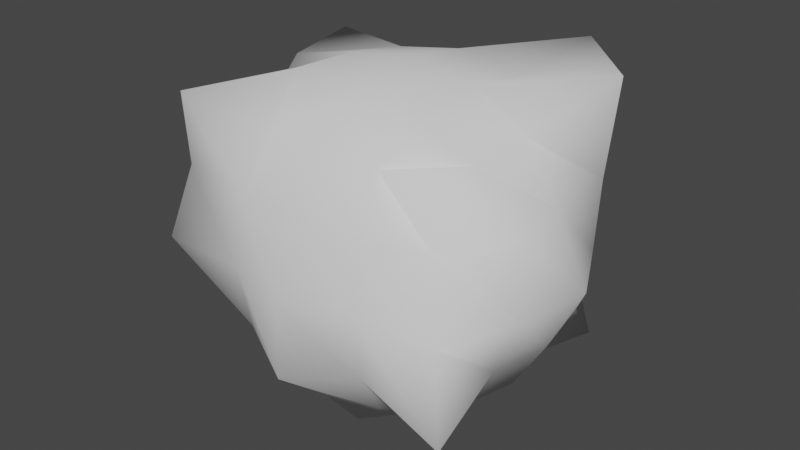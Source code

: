 # Source: Fireball.blend  (saved by Blender 2.82.7; exported with 4.5.12 LTS)
import bpy
from mathutils import Matrix  # noqa: F401  (used for matrix-valued properties, if any)

bpy.ops.wm.read_factory_settings(use_empty=True)
scene = bpy.context.scene
scene.name = 'Scene'

# ---- collections
col_collection = bpy.data.collections.new('Collection'); scene.collection.children.link(col_collection)

# ---- world
world_world = bpy.data.worlds.new('World'); scene.world = world_world
world_world.use_nodes = True; world_world.node_tree.nodes.clear()
_N = world_world.node_tree.nodes; _L = world_world.node_tree.links
n0 = _N.new('ShaderNodeOutputWorld'); n0.name = 'World Output'; n0.location = (300, 300)
n1 = _N.new('ShaderNodeBackground'); n1.name = 'Background'; n1.location = (10, 300)
n1.inputs[0].default_value = (0.05088, 0.05088, 0.05088, 1.0)
_L.new(n1.outputs[0], n0.inputs[0])
n0.is_active_output = True
world_world.color = (0.05088, 0.05088, 0.05088)
world_world.use_sun_shadow = False
world_world.sun_shadow_jitter_overblur = 0.0

# ---- meshes
me_cube_001 = bpy.data.meshes.new('Cube.001')
me_cube_001.from_pydata([(-0.3845, -0.3845, -0.3845), (-0.5385, -0.5385, 0.5385), (-0.3845, 0.3845, -0.3845), (-0.3845, 0.3845, 0.3845), (0.3845, -0.3845, -0.3845), (0.4615, -0.4615, 0.4615), (0.4872, 0.4872, -0.4872), (0.3845, 0.3845, 0.3845), (-0.4395, 0.2303, -0.4395), (-0.531, 9.313e-10, -0.531), (-0.4395, -0.2303, -0.4395), (-0.4395, -0.4395, -0.2303), (-0.5939, -0.5939, -1.863e-09), (-0.5285, -0.5285, 0.2745), (-0.4395, -0.2303, 0.4395), (-0.531, -6.519e-09, 0.531), (-0.5581, 0.2893, 0.5581), (-0.4395, 0.4395, 0.2303), (-0.5939, 0.5939, -2.794e-09), (-0.4395, 0.4395, -0.2303), (0.2303, 0.4395, -0.4395), (1.583e-08, 0.5101, -0.5101), (-0.3188, 0.6174, -0.6174), (-0.2303, 0.4395, 0.4395), (-5.588e-09, 0.4996, 0.4996), (0.3188, 0.6174, 0.6174), (0.4395, 0.4395, 0.2303), (0.4682, 0.4682, -2.794e-09), (0.4395, 0.4395, -0.2303), (0.4395, -0.2303, -0.4395), (0.4682, -1.676e-08, -0.4682), (0.4494, 0.2352, -0.4494), (0.6174, 0.3188, 0.6174), (0.4682, -1.863e-09, 0.4682), (0.4395, -0.2303, 0.4395), (0.4395, -0.4395, 0.2303), (0.5624, -0.5624, -2.794e-09), (0.6174, -0.6174, -0.3188), (-0.2303, -0.4395, -0.4395), (-1.211e-08, -0.4682, -0.4682), (0.2303, -0.4395, -0.4395), (0.2303, -0.4395, 0.4395), (-9.313e-10, -0.4682, 0.4682), (-0.2303, -0.4395, 0.4395), (-0.7095, -0.3086, -0.3086), (-0.594, -0.2643, -5.588e-09), (-0.5537, -0.2481, 0.2481), (-0.761, 1.024e-08, -0.3255), (-0.7728, -1.211e-08, 5.588e-09), (-0.594, -5.588e-09, 0.2643), (-0.5537, 0.2481, -0.2481), (-0.8444, 0.3561, 1.118e-08), (-0.5797, 0.2581, 0.2581), (-0.2884, 0.6576, -0.2884), (-0.3051, 0.7053, -9.313e-09), (-0.2481, 0.5537, 0.2481), (2.515e-08, 0.594, -0.2643), (9.313e-09, 0.6395, 4.657e-09), (-5.588e-09, 0.594, 0.2643), (0.2481, 0.5537, -0.2481), (0.2643, 0.594, 7.451e-09), (0.2783, 0.6316, 0.2783), (0.5537, 0.2481, -0.2481), (0.594, 0.2643, -9.313e-09), (0.6056, 0.2682, 0.2682), (0.594, -2.887e-08, -0.2643), (0.7284, -1.304e-08, 5.588e-09), (0.594, 5.588e-09, 0.2643), (0.5537, -0.2481, -0.2481), (0.6775, -0.2949, 7.451e-09), (0.6706, -0.2935, 0.2935), (0.2481, -0.5537, -0.2481), (0.2643, -0.594, -9.313e-09), (0.2481, -0.5537, 0.2481), (-2.515e-08, -0.6775, -0.2949), (-9.313e-09, -0.6691, 4.657e-09), (5.588e-09, -0.594, 0.2643), (-0.2481, -0.5537, -0.2481), (-0.2643, -0.594, 7.451e-09), (-0.2481, -0.5537, 0.2481), (-0.2481, 0.2481, -0.5537), (-7.451e-09, 0.2643, -0.594), (0.2481, 0.2481, -0.5537), (-0.2643, -1.397e-08, -0.594), (0.0, -5.588e-09, -0.6395), (0.2796, 1.863e-09, -0.6358), (-0.2783, -0.2783, -0.6316), (1.211e-08, -0.2949, -0.6775), (0.2481, -0.2481, -0.5537), (0.2481, 0.2481, 0.5537), (1.118e-08, 0.2643, 0.594), (-0.2481, 0.2481, 0.5537), (0.2643, -2.142e-08, 0.594), (-9.313e-10, -1.397e-08, 0.6395), (-0.2643, 1.863e-09, 0.594), (0.2481, -0.2481, 0.5537), (-1.676e-08, -0.2643, 0.594), (-0.2682, -0.2682, 0.6056)], [], [(44, 45, 48, 47), (45, 46, 49, 48), (47, 48, 51, 50), (48, 49, 52, 51), (0, 11, 44, 10), (11, 12, 45, 44), (12, 13, 46, 45), (13, 1, 14, 46), (46, 14, 15, 49), (49, 15, 16, 52), (52, 16, 3, 17), (51, 52, 17, 18), (50, 51, 18, 19), (8, 50, 19, 2), (9, 47, 50, 8), (10, 44, 47, 9), (53, 54, 57, 56), (54, 55, 58, 57), (56, 57, 60, 59), (57, 58, 61, 60), (2, 19, 53, 22), (19, 18, 54, 53), (18, 17, 55, 54), (17, 3, 23, 55), (55, 23, 24, 58), (58, 24, 25, 61), (61, 25, 7, 26), (60, 61, 26, 27), (59, 60, 27, 28), (20, 59, 28, 6), (21, 56, 59, 20), (22, 53, 56, 21), (62, 63, 66, 65), (63, 64, 67, 66), (65, 66, 69, 68), (66, 67, 70, 69), (6, 28, 62, 31), (28, 27, 63, 62), (27, 26, 64, 63), (26, 7, 32, 64), (64, 32, 33, 67), (67, 33, 34, 70), (70, 34, 5, 35), (69, 70, 35, 36), (68, 69, 36, 37), (29, 68, 37, 4), (30, 65, 68, 29), (31, 62, 65, 30), (71, 72, 75, 74), (72, 73, 76, 75), (74, 75, 78, 77), (75, 76, 79, 78), (4, 37, 71, 40), (37, 36, 72, 71), (36, 35, 73, 72), (35, 5, 41, 73), (73, 41, 42, 76), (76, 42, 43, 79), (79, 43, 1, 13), (78, 79, 13, 12), (77, 78, 12, 11), (38, 77, 11, 0), (39, 74, 77, 38), (40, 71, 74, 39), (80, 81, 84, 83), (81, 82, 85, 84), (83, 84, 87, 86), (84, 85, 88, 87), (2, 22, 80, 8), (22, 21, 81, 80), (21, 20, 82, 81), (20, 6, 31, 82), (82, 31, 30, 85), (85, 30, 29, 88), (88, 29, 4, 40), (87, 88, 40, 39), (86, 87, 39, 38), (10, 86, 38, 0), (9, 83, 86, 10), (8, 80, 83, 9), (89, 90, 93, 92), (90, 91, 94, 93), (92, 93, 96, 95), (93, 94, 97, 96), (7, 25, 89, 32), (25, 24, 90, 89), (24, 23, 91, 90), (23, 3, 16, 91), (91, 16, 15, 94), (94, 15, 14, 97), (97, 14, 1, 43), (96, 97, 43, 42), (95, 96, 42, 41), (34, 95, 41, 5), (33, 92, 95, 34), (32, 89, 92, 33)])
me_cube_001.polygons.foreach_set('use_smooth', [True] * 96)
_uv = me_cube_001.uv_layers.new(name='UVMap')
_uv.uv.foreach_set('vector', [0.4471, 0.479, 0.4108, 0.4642, 0.4371, 0.4261, 0.4711, 0.4556, 0.4108, 0.4642, 0.3778, 0.4498, 0.388, 0.4107, 0.4371, 0.4261, 0.4711, 0.4556, 0.4371, 0.4261, 0.4554, 0.3858, 0.5084, 0.4155, 0.4371, 0.4261, 0.388, 0.4107, 0.3982, 0.3647, 0.4554, 0.3858, 0.4495, 0.5251, 0.4252, 0.5118, 0.4471, 0.479, 0.4734, 0.5107, 0.4252, 0.5118, 0.3915, 0.4958, 0.4108, 0.4642, 0.4471, 0.479, 0.3915, 0.4958, 0.3665, 0.4834, 0.3778, 0.4498, 0.4108, 0.4642, 0.3665, 0.4834, 0.3503, 0.4751, 0.3449, 0.4423, 0.3778, 0.4498, 0.3778, 0.4498, 0.3449, 0.4423, 0.3465, 0.4004, 0.388, 0.4107, 0.388, 0.4107, 0.3465, 0.4004, 0.3528, 0.3617, 0.3982, 0.3647, 0.3982, 0.3647, 0.3528, 0.3617, 0.3645, 0.2978, 0.416, 0.3137, 0.4554, 0.3858, 0.3982, 0.3647, 0.416, 0.3137, 0.4774, 0.3415, 0.5084, 0.4155, 0.4554, 0.3858, 0.4774, 0.3415, 0.535, 0.3749, 0.5421, 0.4482, 0.5084, 0.4155, 0.535, 0.3749, 0.5738, 0.4091, 0.5023, 0.4827, 0.4711, 0.4556, 0.5084, 0.4155, 0.5421, 0.4482, 0.4734, 0.5107, 0.4471, 0.479, 0.4711, 0.4556, 0.5023, 0.4827, 0.581, 0.3137, 0.5064, 0.2851, 0.5292, 0.2024, 0.607, 0.2273, 0.5064, 0.2851, 0.4336, 0.2541, 0.4497, 0.1787, 0.5292, 0.2024, 0.607, 0.2273, 0.5292, 0.2024, 0.5542, 0.1232, 0.6265, 0.1524, 0.5292, 0.2024, 0.4497, 0.1787, 0.4703, 0.09218, 0.5542, 0.1232, 0.5738, 0.4091, 0.535, 0.3749, 0.581, 0.3137, 0.6721, 0.3631, 0.535, 0.3749, 0.4774, 0.3415, 0.5064, 0.2851, 0.581, 0.3137, 0.4774, 0.3415, 0.416, 0.3137, 0.4336, 0.2541, 0.5064, 0.2851, 0.416, 0.3137, 0.3645, 0.2978, 0.3646, 0.2405, 0.4336, 0.2541, 0.4336, 0.2541, 0.3646, 0.2405, 0.3707, 0.1614, 0.4497, 0.1787, 0.4497, 0.1787, 0.3707, 0.1614, 0.3713, 0.04623, 0.4703, 0.09218, 0.4703, 0.09218, 0.3713, 0.04623, 0.4682, 8.573e-05, 0.517, 0.02572, 0.5542, 0.1232, 0.4703, 0.09218, 0.517, 0.02572, 0.5857, 0.05409, 0.6265, 0.1524, 0.5542, 0.1232, 0.5857, 0.05409, 0.6516, 0.08759, 0.6934, 0.1716, 0.6265, 0.1524, 0.6516, 0.08759, 0.7351, 0.09847, 0.6849, 0.2507, 0.607, 0.2273, 0.6265, 0.1524, 0.6934, 0.1716, 0.6721, 0.3631, 0.581, 0.3137, 0.607, 0.2273, 0.6849, 0.2507, 0.3397, 0.898, 0.262, 0.8857, 0.2826, 0.8035, 0.3581, 0.8248, 0.262, 0.8857, 0.1757, 0.8673, 0.2028, 0.7842, 0.2826, 0.8035, 0.3581, 0.8248, 0.2826, 0.8035, 0.2995, 0.7331, 0.3698, 0.7533, 0.2826, 0.8035, 0.2028, 0.7842, 0.2372, 0.7138, 0.2995, 0.7331, 0.4097, 0.9999, 0.3278, 0.9686, 0.3397, 0.898, 0.411, 0.9148, 0.3278, 0.9686, 0.2518, 0.9621, 0.262, 0.8857, 0.3397, 0.898, 0.2518, 0.9621, 0.1768, 0.9482, 0.1757, 0.8673, 0.262, 0.8857, 0.1768, 0.9482, 0.1217, 0.9419, 0.05831, 0.8532, 0.1757, 0.8673, 0.1757, 0.8673, 0.05831, 0.8532, 0.1327, 0.7535, 0.2028, 0.7842, 0.2028, 0.7842, 0.1327, 0.7535, 0.1675, 0.6838, 0.2372, 0.7138, 0.2372, 0.7138, 0.1675, 0.6838, 0.1895, 0.6081, 0.2566, 0.6447, 0.2995, 0.7331, 0.2372, 0.7138, 0.2566, 0.6447, 0.3222, 0.6758, 0.3698, 0.7533, 0.2995, 0.7331, 0.3222, 0.6758, 0.3658, 0.685, 0.4424, 0.7604, 0.3698, 0.7533, 0.3658, 0.685, 0.4363, 0.6977, 0.4323, 0.8395, 0.3581, 0.8248, 0.3698, 0.7533, 0.4424, 0.7604, 0.411, 0.9148, 0.3397, 0.898, 0.3581, 0.8248, 0.4323, 0.8395, 0.3895, 0.6363, 0.3389, 0.6189, 0.3601, 0.5711, 0.4032, 0.5853, 0.3389, 0.6189, 0.2896, 0.5912, 0.3191, 0.5466, 0.3601, 0.5711, 0.4032, 0.5853, 0.3601, 0.5711, 0.3781, 0.5316, 0.4137, 0.5455, 0.3601, 0.5711, 0.3191, 0.5466, 0.3458, 0.5133, 0.3781, 0.5316, 0.4363, 0.6977, 0.3658, 0.685, 0.3895, 0.6363, 0.443, 0.6429, 0.3658, 0.685, 0.3222, 0.6758, 0.3389, 0.6189, 0.3895, 0.6363, 0.3222, 0.6758, 0.2566, 0.6447, 0.2896, 0.5912, 0.3389, 0.6189, 0.2566, 0.6447, 0.1895, 0.6081, 0.2404, 0.5553, 0.2896, 0.5912, 0.2896, 0.5912, 0.2404, 0.5553, 0.2864, 0.5152, 0.3191, 0.5466, 0.3191, 0.5466, 0.2864, 0.5152, 0.3204, 0.4899, 0.3458, 0.5133, 0.3458, 0.5133, 0.3204, 0.4899, 0.3503, 0.4751, 0.3665, 0.4834, 0.3781, 0.5316, 0.3458, 0.5133, 0.3665, 0.4834, 0.3915, 0.4958, 0.4137, 0.5455, 0.3781, 0.5316, 0.3915, 0.4958, 0.4252, 0.5118, 0.449, 0.553, 0.4137, 0.5455, 0.4252, 0.5118, 0.4495, 0.5251, 0.4477, 0.5933, 0.4032, 0.5853, 0.4137, 0.5455, 0.449, 0.553, 0.443, 0.6429, 0.3895, 0.6363, 0.4032, 0.5853, 0.4477, 0.5933, 0.5879, 0.4889, 0.6188, 0.5577, 0.5539, 0.5796, 0.532, 0.5237, 0.6188, 0.5577, 0.6345, 0.6293, 0.5649, 0.6456, 0.5539, 0.5796, 0.532, 0.5237, 0.5539, 0.5796, 0.4937, 0.5888, 0.4877, 0.5461, 0.5539, 0.5796, 0.5649, 0.6456, 0.4991, 0.6491, 0.4937, 0.5888, 0.5738, 0.4091, 0.684, 0.4159, 0.5879, 0.4889, 0.5421, 0.4482, 0.684, 0.4159, 0.6945, 0.5317, 0.6188, 0.5577, 0.5879, 0.4889, 0.6945, 0.5317, 0.703, 0.6144, 0.6345, 0.6293, 0.6188, 0.5577, 0.703, 0.6144, 0.7351, 0.6954, 0.6506, 0.6977, 0.6345, 0.6293, 0.6345, 0.6293, 0.6506, 0.6977, 0.5756, 0.7185, 0.5649, 0.6456, 0.5649, 0.6456, 0.5756, 0.7185, 0.4945, 0.7186, 0.4991, 0.6491, 0.4991, 0.6491, 0.4945, 0.7186, 0.4363, 0.6977, 0.443, 0.6429, 0.4937, 0.5888, 0.4991, 0.6491, 0.443, 0.6429, 0.4477, 0.5933, 0.4877, 0.5461, 0.4937, 0.5888, 0.4477, 0.5933, 0.449, 0.553, 0.4734, 0.5107, 0.4877, 0.5461, 0.449, 0.553, 0.4495, 0.5251, 0.5023, 0.4827, 0.532, 0.5237, 0.4877, 0.5461, 0.4734, 0.5107, 0.5421, 0.4482, 0.5879, 0.4889, 0.532, 0.5237, 0.5023, 0.4827, 0.1313, 0.3554, 0.224, 0.3417, 0.2359, 0.4144, 0.1681, 0.441, 0.224, 0.3417, 0.2948, 0.3439, 0.2968, 0.4031, 0.2359, 0.4144, 0.1681, 0.441, 0.2359, 0.4144, 0.2586, 0.4728, 0.2044, 0.5021, 0.2359, 0.4144, 0.2968, 0.4031, 0.3062, 0.4524, 0.2586, 0.4728, 0.0487, 0.3056, 0.1152, 0.215, 0.1313, 0.3554, 8.573e-05, 0.4064, 0.1152, 0.215, 0.2243, 0.2605, 0.224, 0.3417, 0.1313, 0.3554, 0.2243, 0.2605, 0.306, 0.2743, 0.2948, 0.3439, 0.224, 0.3417, 0.306, 0.2743, 0.3645, 0.2978, 0.3528, 0.3617, 0.2948, 0.3439, 0.2948, 0.3439, 0.3528, 0.3617, 0.3465, 0.4004, 0.2968, 0.4031, 0.2968, 0.4031, 0.3465, 0.4004, 0.3449, 0.4423, 0.3062, 0.4524, 0.3062, 0.4524, 0.3449, 0.4423, 0.3503, 0.4751, 0.3204, 0.4899, 0.2586, 0.4728, 0.3062, 0.4524, 0.3204, 0.4899, 0.2864, 0.5152, 0.2044, 0.5021, 0.2586, 0.4728, 0.2864, 0.5152, 0.2404, 0.5553, 0.1481, 0.5415, 0.2044, 0.5021, 0.2404, 0.5553, 0.1895, 0.6081, 0.1039, 0.479, 0.1681, 0.441, 0.2044, 0.5021, 0.1481, 0.5415, 8.573e-05, 0.4064, 0.1313, 0.3554, 0.1681, 0.441, 0.1039, 0.479])
me_cube_001.use_remesh_fix_poles = True
me_cube_001.use_remesh_preserve_attributes = False
me_cube_001.use_mirror_vertex_groups = False
me_cube_001.update()

# ---- objects
ob_cube = bpy.data.objects.new('Cube', me_cube_001)

# ---- transforms, parenting, visibility, modifiers, constraints
ob_cube.location = (0.0, 0.0, 0.0)
ob_cube.lineart.crease_threshold = 0.0

# ---- collection membership
col_collection.objects.link(ob_cube)

# ---- scene / render settings (as saved in the file)
scene.frame_start = 1; scene.frame_end = 250; scene.frame_set(1)
scene.render.engine = 'BLENDER_EEVEE_NEXT'
scene.cycles.use_denoising = False
scene.cycles.samples = 128
scene.cycles.sampling_pattern = 'TABULATED_SOBOL'
scene.cycles.use_adaptive_sampling = False
scene.cycles.use_light_tree = False
scene.view_settings.view_transform = 'Filmic'
bpy.context.view_layer.update()

# ---- added for rendering (the .blend has no active camera and no usable light): camera, sun
cam_auto = bpy.data.cameras.new('AutoCamera')
cam_auto.lens = 50.0
cam_auto.sensor_width = 36.0
cam_auto.clip_end = 1000.0
ob_auto_camera = bpy.data.objects.new('AutoCamera', cam_auto)
scene.collection.objects.link(ob_auto_camera)
ob_auto_camera.location = (2.23096, -2.73286, 1.81218)
ob_auto_camera.rotation_euler = (1.09748, -7.21219e-08, 0.694738)
scene.camera = ob_auto_camera
light_auto_sun = bpy.data.lights.new('AutoSun', 'SUN')
light_auto_sun.energy = 3.0
light_auto_sun.angle = 0.0523599
ob_auto_sun = bpy.data.objects.new('AutoSun', light_auto_sun)
scene.collection.objects.link(ob_auto_sun)
ob_auto_sun.rotation_euler = (0.872665, 0.174533, 0.523599)
bpy.context.view_layer.update()
